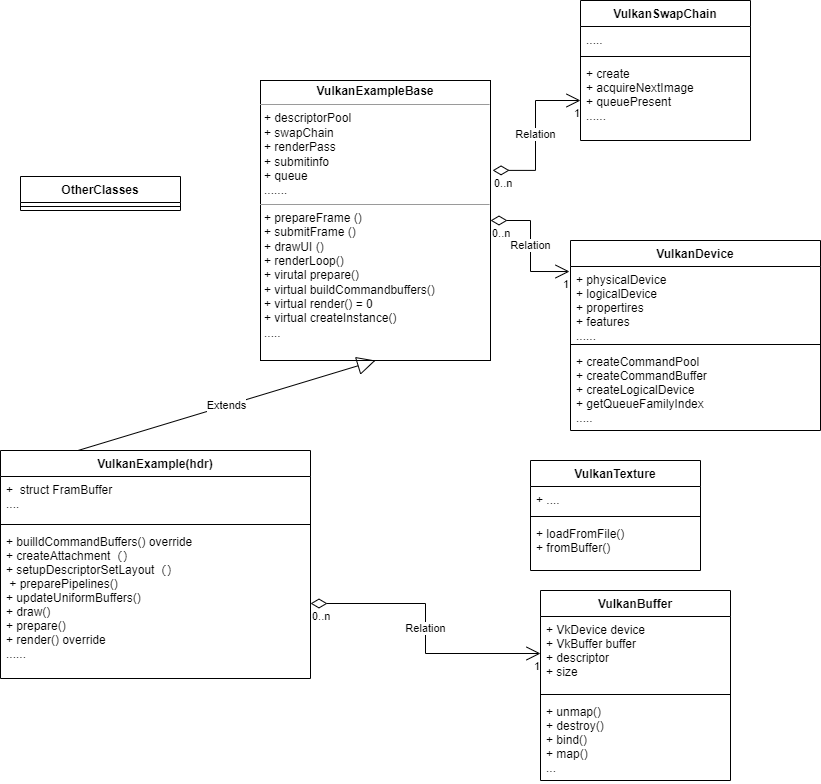

The diagram above was exported from draw.io. Its source (the exported page's mxGraphModel, read from the mxfile embedded in the PNG):
<mxGraphModel dx="2272" dy="865" grid="1" gridSize="10" guides="1" tooltips="1" connect="1" arrows="1" fold="1" page="1" pageScale="1" pageWidth="850" pageHeight="1100" background="#ffffff" math="0" shadow="0">
  <root>
    <mxCell id="0" />
    <mxCell id="1" parent="0" />
    <mxCell id="vwuLoQB7Lv9--vmqBbIf-1" value="&lt;p style=&quot;margin:0px;margin-top:4px;text-align:center;&quot;&gt;&lt;b&gt;VulkanExampleBase&lt;/b&gt;&lt;/p&gt;&lt;hr size=&quot;1&quot;&gt;&lt;p style=&quot;margin:0px;margin-left:4px;&quot;&gt;+ descriptorPool&lt;/p&gt;&lt;p style=&quot;margin:0px;margin-left:4px;&quot;&gt;+ swapChain&lt;/p&gt;&lt;p style=&quot;margin:0px;margin-left:4px;&quot;&gt;+ renderPass&lt;/p&gt;&lt;p style=&quot;margin:0px;margin-left:4px;&quot;&gt;+ submitinfo&lt;/p&gt;&lt;p style=&quot;margin:0px;margin-left:4px;&quot;&gt;+ queue&lt;/p&gt;&lt;p style=&quot;margin:0px;margin-left:4px;&quot;&gt;.......&lt;/p&gt;&lt;hr size=&quot;1&quot;&gt;&lt;p style=&quot;margin:0px;margin-left:4px;&quot;&gt;+ prepareFrame ()&lt;/p&gt;&lt;p style=&quot;margin:0px;margin-left:4px;&quot;&gt;+ submitFrame ()&lt;/p&gt;&lt;p style=&quot;margin:0px;margin-left:4px;&quot;&gt;+ drawUI ()&lt;/p&gt;&lt;p style=&quot;margin:0px;margin-left:4px;&quot;&gt;+ renderLoop()&lt;/p&gt;&lt;p style=&quot;margin:0px;margin-left:4px;&quot;&gt;+ virutal prepare()&lt;/p&gt;&lt;p style=&quot;margin:0px;margin-left:4px;&quot;&gt;+ virtual buildCommandbuffers()&lt;/p&gt;&lt;p style=&quot;margin:0px;margin-left:4px;&quot;&gt;+ virtual render() = 0&lt;/p&gt;&lt;p style=&quot;margin:0px;margin-left:4px;&quot;&gt;+ virtual createInstance()&lt;/p&gt;&lt;p style=&quot;margin:0px;margin-left:4px;&quot;&gt;.....&lt;/p&gt;&lt;p style=&quot;margin:0px;margin-left:4px;&quot;&gt;&lt;br&gt;&lt;/p&gt;" style="verticalAlign=top;align=left;overflow=fill;fontSize=12;fontFamily=Helvetica;html=1;" vertex="1" parent="1">
      <mxGeometry x="-560" y="290" width="230" height="280" as="geometry" />
    </mxCell>
    <mxCell id="vwuLoQB7Lv9--vmqBbIf-2" value="VulkanExample(hdr)" style="swimlane;fontStyle=1;align=center;verticalAlign=top;childLayout=stackLayout;horizontal=1;startSize=26;horizontalStack=0;resizeParent=1;resizeParentMax=0;resizeLast=0;collapsible=1;marginBottom=0;" vertex="1" parent="1">
      <mxGeometry x="-820" y="660" width="310" height="228" as="geometry" />
    </mxCell>
    <mxCell id="vwuLoQB7Lv9--vmqBbIf-3" value="+  struct FramBuffer&#10;...." style="text;strokeColor=none;fillColor=none;align=left;verticalAlign=top;spacingLeft=4;spacingRight=4;overflow=hidden;rotatable=0;points=[[0,0.5],[1,0.5]];portConstraint=eastwest;" vertex="1" parent="vwuLoQB7Lv9--vmqBbIf-2">
      <mxGeometry y="26" width="310" height="44" as="geometry" />
    </mxCell>
    <mxCell id="vwuLoQB7Lv9--vmqBbIf-4" value="" style="line;strokeWidth=1;fillColor=none;align=left;verticalAlign=middle;spacingTop=-1;spacingLeft=3;spacingRight=3;rotatable=0;labelPosition=right;points=[];portConstraint=eastwest;" vertex="1" parent="vwuLoQB7Lv9--vmqBbIf-2">
      <mxGeometry y="70" width="310" height="8" as="geometry" />
    </mxCell>
    <mxCell id="vwuLoQB7Lv9--vmqBbIf-5" value="+ builldCommandBuffers() override&#10;+ createAttachment（）&#10;+ setupDescriptorSetLayout（）&#10; + preparePipelines()&#10;+ updateUniformBuffers()&#10;+ draw()&#10;+ prepare()&#10;+ render() override&#10;......" style="text;strokeColor=none;fillColor=none;align=left;verticalAlign=top;spacingLeft=4;spacingRight=4;overflow=hidden;rotatable=0;points=[[0,0.5],[1,0.5]];portConstraint=eastwest;" vertex="1" parent="vwuLoQB7Lv9--vmqBbIf-2">
      <mxGeometry y="78" width="310" height="150" as="geometry" />
    </mxCell>
    <mxCell id="vwuLoQB7Lv9--vmqBbIf-6" value="VulkanDevice" style="swimlane;fontStyle=1;align=center;verticalAlign=top;childLayout=stackLayout;horizontal=1;startSize=26;horizontalStack=0;resizeParent=1;resizeParentMax=0;resizeLast=0;collapsible=1;marginBottom=0;" vertex="1" parent="1">
      <mxGeometry x="-250" y="450" width="250" height="190" as="geometry" />
    </mxCell>
    <mxCell id="vwuLoQB7Lv9--vmqBbIf-7" value="+ physicalDevice&#10;+ logicalDevice&#10;+ propertires&#10;+ features&#10;......" style="text;strokeColor=none;fillColor=none;align=left;verticalAlign=top;spacingLeft=4;spacingRight=4;overflow=hidden;rotatable=0;points=[[0,0.5],[1,0.5]];portConstraint=eastwest;" vertex="1" parent="vwuLoQB7Lv9--vmqBbIf-6">
      <mxGeometry y="26" width="250" height="74" as="geometry" />
    </mxCell>
    <mxCell id="vwuLoQB7Lv9--vmqBbIf-8" value="" style="line;strokeWidth=1;fillColor=none;align=left;verticalAlign=middle;spacingTop=-1;spacingLeft=3;spacingRight=3;rotatable=0;labelPosition=right;points=[];portConstraint=eastwest;" vertex="1" parent="vwuLoQB7Lv9--vmqBbIf-6">
      <mxGeometry y="100" width="250" height="8" as="geometry" />
    </mxCell>
    <mxCell id="vwuLoQB7Lv9--vmqBbIf-9" value="+ createCommandPool&#10;+ createCommandBuffer&#10;+ createLogicalDevice&#10;+ getQueueFamilyIndex&#10;....." style="text;strokeColor=none;fillColor=none;align=left;verticalAlign=top;spacingLeft=4;spacingRight=4;overflow=hidden;rotatable=0;points=[[0,0.5],[1,0.5]];portConstraint=eastwest;" vertex="1" parent="vwuLoQB7Lv9--vmqBbIf-6">
      <mxGeometry y="108" width="250" height="82" as="geometry" />
    </mxCell>
    <mxCell id="vwuLoQB7Lv9--vmqBbIf-10" value="VulkanTexture" style="swimlane;fontStyle=1;align=center;verticalAlign=top;childLayout=stackLayout;horizontal=1;startSize=26;horizontalStack=0;resizeParent=1;resizeParentMax=0;resizeLast=0;collapsible=1;marginBottom=0;" vertex="1" parent="1">
      <mxGeometry x="-290" y="670" width="170" height="110" as="geometry" />
    </mxCell>
    <mxCell id="vwuLoQB7Lv9--vmqBbIf-11" value="+ ...." style="text;strokeColor=none;fillColor=none;align=left;verticalAlign=top;spacingLeft=4;spacingRight=4;overflow=hidden;rotatable=0;points=[[0,0.5],[1,0.5]];portConstraint=eastwest;" vertex="1" parent="vwuLoQB7Lv9--vmqBbIf-10">
      <mxGeometry y="26" width="170" height="26" as="geometry" />
    </mxCell>
    <mxCell id="vwuLoQB7Lv9--vmqBbIf-12" value="" style="line;strokeWidth=1;fillColor=none;align=left;verticalAlign=middle;spacingTop=-1;spacingLeft=3;spacingRight=3;rotatable=0;labelPosition=right;points=[];portConstraint=eastwest;" vertex="1" parent="vwuLoQB7Lv9--vmqBbIf-10">
      <mxGeometry y="52" width="170" height="8" as="geometry" />
    </mxCell>
    <mxCell id="vwuLoQB7Lv9--vmqBbIf-13" value="+ loadFromFile()&#10;+ fromBuffer()" style="text;strokeColor=none;fillColor=none;align=left;verticalAlign=top;spacingLeft=4;spacingRight=4;overflow=hidden;rotatable=0;points=[[0,0.5],[1,0.5]];portConstraint=eastwest;" vertex="1" parent="vwuLoQB7Lv9--vmqBbIf-10">
      <mxGeometry y="60" width="170" height="50" as="geometry" />
    </mxCell>
    <mxCell id="vwuLoQB7Lv9--vmqBbIf-14" value="VulkanSwapChain" style="swimlane;fontStyle=1;align=center;verticalAlign=top;childLayout=stackLayout;horizontal=1;startSize=26;horizontalStack=0;resizeParent=1;resizeParentMax=0;resizeLast=0;collapsible=1;marginBottom=0;" vertex="1" parent="1">
      <mxGeometry x="-240" y="210" width="170" height="140" as="geometry" />
    </mxCell>
    <mxCell id="vwuLoQB7Lv9--vmqBbIf-15" value="....." style="text;strokeColor=none;fillColor=none;align=left;verticalAlign=top;spacingLeft=4;spacingRight=4;overflow=hidden;rotatable=0;points=[[0,0.5],[1,0.5]];portConstraint=eastwest;" vertex="1" parent="vwuLoQB7Lv9--vmqBbIf-14">
      <mxGeometry y="26" width="170" height="26" as="geometry" />
    </mxCell>
    <mxCell id="vwuLoQB7Lv9--vmqBbIf-16" value="" style="line;strokeWidth=1;fillColor=none;align=left;verticalAlign=middle;spacingTop=-1;spacingLeft=3;spacingRight=3;rotatable=0;labelPosition=right;points=[];portConstraint=eastwest;" vertex="1" parent="vwuLoQB7Lv9--vmqBbIf-14">
      <mxGeometry y="52" width="170" height="8" as="geometry" />
    </mxCell>
    <mxCell id="vwuLoQB7Lv9--vmqBbIf-17" value="+ create&#10;+ acquireNextImage&#10;+ queuePresent&#10;......" style="text;strokeColor=none;fillColor=none;align=left;verticalAlign=top;spacingLeft=4;spacingRight=4;overflow=hidden;rotatable=0;points=[[0,0.5],[1,0.5]];portConstraint=eastwest;" vertex="1" parent="vwuLoQB7Lv9--vmqBbIf-14">
      <mxGeometry y="60" width="170" height="80" as="geometry" />
    </mxCell>
    <mxCell id="vwuLoQB7Lv9--vmqBbIf-18" value="VulkanBuffer" style="swimlane;fontStyle=1;align=center;verticalAlign=top;childLayout=stackLayout;horizontal=1;startSize=26;horizontalStack=0;resizeParent=1;resizeParentMax=0;resizeLast=0;collapsible=1;marginBottom=0;" vertex="1" parent="1">
      <mxGeometry x="-280" y="800" width="190" height="190" as="geometry" />
    </mxCell>
    <mxCell id="vwuLoQB7Lv9--vmqBbIf-19" value="+ VkDevice device&#10;+ VkBuffer buffer&#10;+ descriptor&#10;+ size" style="text;strokeColor=none;fillColor=none;align=left;verticalAlign=top;spacingLeft=4;spacingRight=4;overflow=hidden;rotatable=0;points=[[0,0.5],[1,0.5]];portConstraint=eastwest;" vertex="1" parent="vwuLoQB7Lv9--vmqBbIf-18">
      <mxGeometry y="26" width="190" height="74" as="geometry" />
    </mxCell>
    <mxCell id="vwuLoQB7Lv9--vmqBbIf-20" value="" style="line;strokeWidth=1;fillColor=none;align=left;verticalAlign=middle;spacingTop=-1;spacingLeft=3;spacingRight=3;rotatable=0;labelPosition=right;points=[];portConstraint=eastwest;" vertex="1" parent="vwuLoQB7Lv9--vmqBbIf-18">
      <mxGeometry y="100" width="190" height="8" as="geometry" />
    </mxCell>
    <mxCell id="vwuLoQB7Lv9--vmqBbIf-21" value="+ unmap()&#10;+ destroy()&#10;+ bind()&#10;+ map()&#10;..." style="text;strokeColor=none;fillColor=none;align=left;verticalAlign=top;spacingLeft=4;spacingRight=4;overflow=hidden;rotatable=0;points=[[0,0.5],[1,0.5]];portConstraint=eastwest;" vertex="1" parent="vwuLoQB7Lv9--vmqBbIf-18">
      <mxGeometry y="108" width="190" height="82" as="geometry" />
    </mxCell>
    <mxCell id="vwuLoQB7Lv9--vmqBbIf-22" value="Extends" style="endArrow=block;endSize=16;endFill=0;html=1;rounded=0;exitX=0.25;exitY=0;exitDx=0;exitDy=0;entryX=0.5;entryY=1;entryDx=0;entryDy=0;" edge="1" parent="1" source="vwuLoQB7Lv9--vmqBbIf-2" target="vwuLoQB7Lv9--vmqBbIf-1">
      <mxGeometry width="160" relative="1" as="geometry">
        <mxPoint x="-270" y="640" as="sourcePoint" />
        <mxPoint x="-110" y="640" as="targetPoint" />
      </mxGeometry>
    </mxCell>
    <mxCell id="vwuLoQB7Lv9--vmqBbIf-23" value="Relation" style="endArrow=open;html=1;endSize=12;startArrow=diamondThin;startSize=14;startFill=0;edgeStyle=orthogonalEdgeStyle;rounded=0;entryX=-0.004;entryY=0.068;entryDx=0;entryDy=0;entryPerimeter=0;" edge="1" parent="1" source="vwuLoQB7Lv9--vmqBbIf-1" target="vwuLoQB7Lv9--vmqBbIf-7">
      <mxGeometry relative="1" as="geometry">
        <mxPoint x="-290" y="380" as="sourcePoint" />
        <mxPoint x="-130" y="380" as="targetPoint" />
      </mxGeometry>
    </mxCell>
    <mxCell id="vwuLoQB7Lv9--vmqBbIf-24" value="0..n" style="edgeLabel;resizable=0;html=1;align=left;verticalAlign=top;" connectable="0" vertex="1" parent="vwuLoQB7Lv9--vmqBbIf-23">
      <mxGeometry x="-1" relative="1" as="geometry" />
    </mxCell>
    <mxCell id="vwuLoQB7Lv9--vmqBbIf-25" value="1" style="edgeLabel;resizable=0;html=1;align=right;verticalAlign=top;" connectable="0" vertex="1" parent="vwuLoQB7Lv9--vmqBbIf-23">
      <mxGeometry x="1" relative="1" as="geometry" />
    </mxCell>
    <mxCell id="vwuLoQB7Lv9--vmqBbIf-26" value="Relation" style="endArrow=open;html=1;endSize=12;startArrow=diamondThin;startSize=14;startFill=0;edgeStyle=orthogonalEdgeStyle;rounded=0;exitX=1.009;exitY=0.321;exitDx=0;exitDy=0;exitPerimeter=0;" edge="1" parent="1" source="vwuLoQB7Lv9--vmqBbIf-1" target="vwuLoQB7Lv9--vmqBbIf-17">
      <mxGeometry relative="1" as="geometry">
        <mxPoint x="-270" y="640" as="sourcePoint" />
        <mxPoint x="-110" y="640" as="targetPoint" />
      </mxGeometry>
    </mxCell>
    <mxCell id="vwuLoQB7Lv9--vmqBbIf-27" value="0..n" style="edgeLabel;resizable=0;html=1;align=left;verticalAlign=top;" connectable="0" vertex="1" parent="vwuLoQB7Lv9--vmqBbIf-26">
      <mxGeometry x="-1" relative="1" as="geometry" />
    </mxCell>
    <mxCell id="vwuLoQB7Lv9--vmqBbIf-28" value="1" style="edgeLabel;resizable=0;html=1;align=right;verticalAlign=top;" connectable="0" vertex="1" parent="vwuLoQB7Lv9--vmqBbIf-26">
      <mxGeometry x="1" relative="1" as="geometry" />
    </mxCell>
    <mxCell id="vwuLoQB7Lv9--vmqBbIf-29" value="Relation" style="endArrow=open;html=1;endSize=12;startArrow=diamondThin;startSize=14;startFill=0;edgeStyle=orthogonalEdgeStyle;rounded=0;" edge="1" parent="1" source="vwuLoQB7Lv9--vmqBbIf-5" target="vwuLoQB7Lv9--vmqBbIf-19">
      <mxGeometry relative="1" as="geometry">
        <mxPoint x="-510" y="760" as="sourcePoint" />
        <mxPoint x="-350" y="760" as="targetPoint" />
      </mxGeometry>
    </mxCell>
    <mxCell id="vwuLoQB7Lv9--vmqBbIf-30" value="0..n" style="edgeLabel;resizable=0;html=1;align=left;verticalAlign=top;" connectable="0" vertex="1" parent="vwuLoQB7Lv9--vmqBbIf-29">
      <mxGeometry x="-1" relative="1" as="geometry" />
    </mxCell>
    <mxCell id="vwuLoQB7Lv9--vmqBbIf-31" value="1" style="edgeLabel;resizable=0;html=1;align=right;verticalAlign=top;" connectable="0" vertex="1" parent="vwuLoQB7Lv9--vmqBbIf-29">
      <mxGeometry x="1" relative="1" as="geometry" />
    </mxCell>
    <mxCell id="vwuLoQB7Lv9--vmqBbIf-32" value="OtherClasses" style="swimlane;fontStyle=1;align=center;verticalAlign=top;childLayout=stackLayout;horizontal=1;startSize=26;horizontalStack=0;resizeParent=1;resizeParentMax=0;resizeLast=0;collapsible=1;marginBottom=0;" vertex="1" parent="1">
      <mxGeometry x="-800" y="386" width="160" height="34" as="geometry" />
    </mxCell>
    <mxCell id="vwuLoQB7Lv9--vmqBbIf-34" value="" style="line;strokeWidth=1;fillColor=none;align=left;verticalAlign=middle;spacingTop=-1;spacingLeft=3;spacingRight=3;rotatable=0;labelPosition=right;points=[];portConstraint=eastwest;" vertex="1" parent="vwuLoQB7Lv9--vmqBbIf-32">
      <mxGeometry y="26" width="160" height="8" as="geometry" />
    </mxCell>
  </root>
</mxGraphModel>